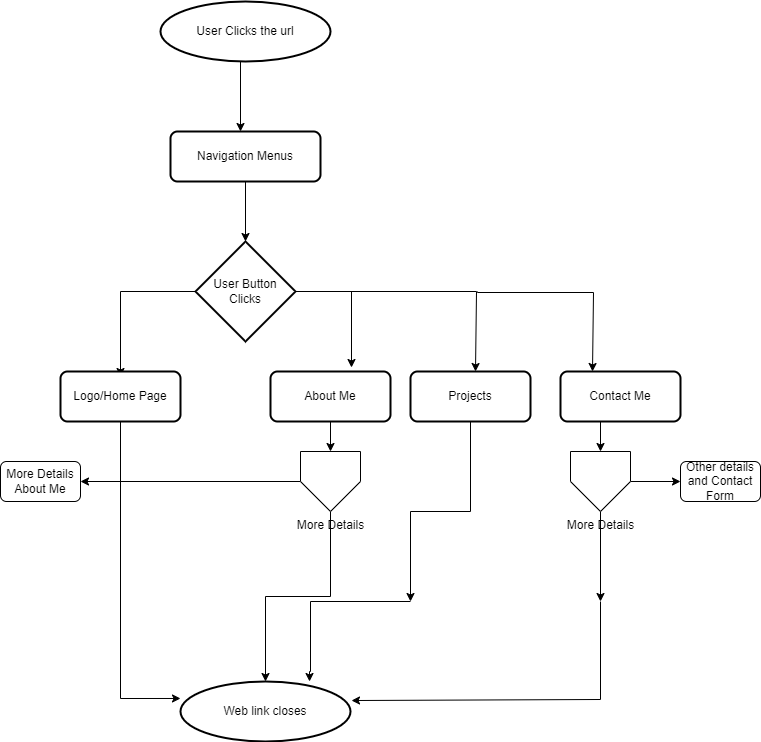

The diagram above was exported from draw.io. Its source (the exported page's mxGraphModel, read from the mxfile embedded in the PNG):
<mxGraphModel dx="911" dy="619" grid="1" gridSize="10" guides="1" tooltips="1" connect="1" arrows="1" fold="1" page="1" pageScale="1" pageWidth="850" pageHeight="1100" math="0" shadow="0">
  <root>
    <mxCell id="0" />
    <mxCell id="1" parent="0" />
    <mxCell id="26" style="edgeStyle=orthogonalEdgeStyle;rounded=0;orthogonalLoop=1;jettySize=auto;html=1;" edge="1" parent="1">
      <mxGeometry relative="1" as="geometry">
        <mxPoint x="200" y="385" as="targetPoint" />
        <mxPoint x="275" y="300" as="sourcePoint" />
      </mxGeometry>
    </mxCell>
    <mxCell id="27" value="" style="edgeStyle=orthogonalEdgeStyle;rounded=0;orthogonalLoop=1;jettySize=auto;html=1;" edge="1" parent="1">
      <mxGeometry relative="1" as="geometry">
        <mxPoint x="320" y="140" as="targetPoint" />
        <mxPoint x="320" y="70" as="sourcePoint" />
      </mxGeometry>
    </mxCell>
    <mxCell id="28" style="edgeStyle=orthogonalEdgeStyle;rounded=0;orthogonalLoop=1;jettySize=auto;html=1;entryX=0.5;entryY=0;entryDx=0;entryDy=0;entryPerimeter=0;" edge="1" parent="1" source="29" target="33">
      <mxGeometry relative="1" as="geometry">
        <mxPoint x="325" y="240" as="targetPoint" />
      </mxGeometry>
    </mxCell>
    <mxCell id="29" value="Navigation Menus" style="rounded=1;whiteSpace=wrap;html=1;absoluteArcSize=1;arcSize=14;strokeWidth=2;" vertex="1" parent="1">
      <mxGeometry x="250" y="140" width="150" height="50" as="geometry" />
    </mxCell>
    <mxCell id="30" style="edgeStyle=orthogonalEdgeStyle;rounded=0;orthogonalLoop=1;jettySize=auto;html=1;" edge="1" parent="1">
      <mxGeometry relative="1" as="geometry">
        <mxPoint x="672" y="380" as="targetPoint" />
        <mxPoint x="557" y="300" as="sourcePoint" />
        <Array as="points">
          <mxPoint x="557" y="301" />
          <mxPoint x="673" y="301" />
        </Array>
      </mxGeometry>
    </mxCell>
    <mxCell id="31" style="edgeStyle=orthogonalEdgeStyle;rounded=0;orthogonalLoop=1;jettySize=auto;html=1;" edge="1" parent="1">
      <mxGeometry relative="1" as="geometry">
        <mxPoint x="555" y="380" as="targetPoint" />
        <mxPoint x="430" y="300" as="sourcePoint" />
        <Array as="points">
          <mxPoint x="556" y="300" />
        </Array>
      </mxGeometry>
    </mxCell>
    <mxCell id="32" style="edgeStyle=orthogonalEdgeStyle;rounded=0;orthogonalLoop=1;jettySize=auto;html=1;entryX=0.675;entryY=-0.08;entryDx=0;entryDy=0;entryPerimeter=0;" edge="1" parent="1" source="33" target="36">
      <mxGeometry relative="1" as="geometry">
        <mxPoint x="430" y="370" as="targetPoint" />
        <Array as="points">
          <mxPoint x="431" y="300" />
        </Array>
      </mxGeometry>
    </mxCell>
    <mxCell id="33" value="User Button Clicks" style="strokeWidth=2;html=1;shape=mxgraph.flowchart.decision;whiteSpace=wrap;" vertex="1" parent="1">
      <mxGeometry x="275" y="250" width="100" height="100" as="geometry" />
    </mxCell>
    <mxCell id="34" value="Logo/Home Page" style="rounded=1;whiteSpace=wrap;html=1;absoluteArcSize=1;arcSize=14;strokeWidth=2;" vertex="1" parent="1">
      <mxGeometry x="140" y="380" width="120" height="50" as="geometry" />
    </mxCell>
    <mxCell id="35" style="edgeStyle=orthogonalEdgeStyle;rounded=0;orthogonalLoop=1;jettySize=auto;html=1;" edge="1" parent="1" source="36">
      <mxGeometry relative="1" as="geometry">
        <mxPoint x="410" y="460" as="targetPoint" />
      </mxGeometry>
    </mxCell>
    <mxCell id="36" value="About Me" style="rounded=1;whiteSpace=wrap;html=1;absoluteArcSize=1;arcSize=14;strokeWidth=2;" vertex="1" parent="1">
      <mxGeometry x="350" y="380" width="120" height="50" as="geometry" />
    </mxCell>
    <mxCell id="37" style="edgeStyle=orthogonalEdgeStyle;rounded=0;orthogonalLoop=1;jettySize=auto;html=1;entryX=1;entryY=0;entryDx=0;entryDy=0;" edge="1" parent="1" source="38" target="49">
      <mxGeometry relative="1" as="geometry">
        <mxPoint x="490" y="660" as="targetPoint" />
      </mxGeometry>
    </mxCell>
    <mxCell id="38" value="Projects" style="rounded=1;whiteSpace=wrap;html=1;absoluteArcSize=1;arcSize=14;strokeWidth=2;" vertex="1" parent="1">
      <mxGeometry x="490" y="380" width="120" height="50" as="geometry" />
    </mxCell>
    <mxCell id="39" value="Contact Me" style="rounded=1;whiteSpace=wrap;html=1;absoluteArcSize=1;arcSize=14;strokeWidth=2;" vertex="1" parent="1">
      <mxGeometry x="640" y="380" width="120" height="50" as="geometry" />
    </mxCell>
    <mxCell id="40" style="edgeStyle=orthogonalEdgeStyle;rounded=0;orthogonalLoop=1;jettySize=auto;html=1;" edge="1" parent="1" source="41" target="46">
      <mxGeometry relative="1" as="geometry" />
    </mxCell>
    <mxCell id="52" style="edgeStyle=none;html=1;" edge="1" parent="1" source="41" target="53">
      <mxGeometry relative="1" as="geometry">
        <mxPoint x="340" y="490" as="targetPoint" />
      </mxGeometry>
    </mxCell>
    <mxCell id="41" value="More Details" style="verticalLabelPosition=bottom;verticalAlign=top;html=1;shape=offPageConnector;rounded=0;size=0.5;" vertex="1" parent="1">
      <mxGeometry x="380" y="460" width="60" height="60" as="geometry" />
    </mxCell>
    <mxCell id="42" style="edgeStyle=orthogonalEdgeStyle;rounded=0;orthogonalLoop=1;jettySize=auto;html=1;" edge="1" parent="1">
      <mxGeometry relative="1" as="geometry">
        <mxPoint x="680" y="460" as="targetPoint" />
        <mxPoint x="680" y="430" as="sourcePoint" />
      </mxGeometry>
    </mxCell>
    <mxCell id="43" style="edgeStyle=orthogonalEdgeStyle;rounded=0;orthogonalLoop=1;jettySize=auto;html=1;exitX=0.5;exitY=1;exitDx=0;exitDy=0;" edge="1" parent="1" source="44">
      <mxGeometry relative="1" as="geometry">
        <mxPoint x="680" y="610" as="targetPoint" />
      </mxGeometry>
    </mxCell>
    <mxCell id="57" value="" style="edgeStyle=none;html=1;" edge="1" parent="1" source="44">
      <mxGeometry relative="1" as="geometry">
        <mxPoint x="760" y="490" as="targetPoint" />
      </mxGeometry>
    </mxCell>
    <mxCell id="44" value="More Details" style="verticalLabelPosition=bottom;verticalAlign=top;html=1;shape=offPageConnector;rounded=0;size=0.5;" vertex="1" parent="1">
      <mxGeometry x="650" y="460" width="60" height="60" as="geometry" />
    </mxCell>
    <mxCell id="45" value="User Clicks the url" style="strokeWidth=2;html=1;shape=mxgraph.flowchart.start_1;whiteSpace=wrap;" vertex="1" parent="1">
      <mxGeometry x="240" y="10" width="170" height="60" as="geometry" />
    </mxCell>
    <mxCell id="46" value="Web link closes" style="strokeWidth=2;html=1;shape=mxgraph.flowchart.start_1;whiteSpace=wrap;" vertex="1" parent="1">
      <mxGeometry x="260" y="690" width="170" height="60" as="geometry" />
    </mxCell>
    <mxCell id="47" style="edgeStyle=orthogonalEdgeStyle;rounded=0;orthogonalLoop=1;jettySize=auto;html=1;exitX=0.5;exitY=1;exitDx=0;exitDy=0;" edge="1" parent="1">
      <mxGeometry relative="1" as="geometry">
        <mxPoint x="620" y="660" as="sourcePoint" />
        <mxPoint x="620" y="660" as="targetPoint" />
      </mxGeometry>
    </mxCell>
    <mxCell id="48" style="edgeStyle=orthogonalEdgeStyle;rounded=0;orthogonalLoop=1;jettySize=auto;html=1;entryX=1.006;entryY=0.317;entryDx=0;entryDy=0;entryPerimeter=0;" edge="1" parent="1" target="46">
      <mxGeometry relative="1" as="geometry">
        <mxPoint x="680" y="610" as="sourcePoint" />
        <mxPoint x="450" y="708" as="targetPoint" />
        <Array as="points">
          <mxPoint x="680" y="708" />
        </Array>
      </mxGeometry>
    </mxCell>
    <mxCell id="49" value="" style="shape=partialRectangle;whiteSpace=wrap;html=1;bottom=0;right=0;fillColor=none;" vertex="1" parent="1">
      <mxGeometry x="390" y="610" width="100" height="70" as="geometry" />
    </mxCell>
    <mxCell id="50" style="edgeStyle=orthogonalEdgeStyle;rounded=0;orthogonalLoop=1;jettySize=auto;html=1;exitX=0;exitY=1;exitDx=0;exitDy=0;entryX=0.759;entryY=0;entryDx=0;entryDy=0;entryPerimeter=0;" edge="1" parent="1" source="49" target="46">
      <mxGeometry relative="1" as="geometry" />
    </mxCell>
    <mxCell id="51" style="edgeStyle=orthogonalEdgeStyle;rounded=0;orthogonalLoop=1;jettySize=auto;html=1;entryX=0;entryY=0.283;entryDx=0;entryDy=0;entryPerimeter=0;" edge="1" parent="1" source="34" target="46">
      <mxGeometry relative="1" as="geometry" />
    </mxCell>
    <mxCell id="53" value="More Details About Me" style="rounded=1;whiteSpace=wrap;html=1;" vertex="1" parent="1">
      <mxGeometry x="80" y="470" width="80" height="40" as="geometry" />
    </mxCell>
    <mxCell id="59" value="Other details and Contact Form" style="rounded=1;whiteSpace=wrap;html=1;" vertex="1" parent="1">
      <mxGeometry x="760" y="470" width="80" height="40" as="geometry" />
    </mxCell>
  </root>
</mxGraphModel>